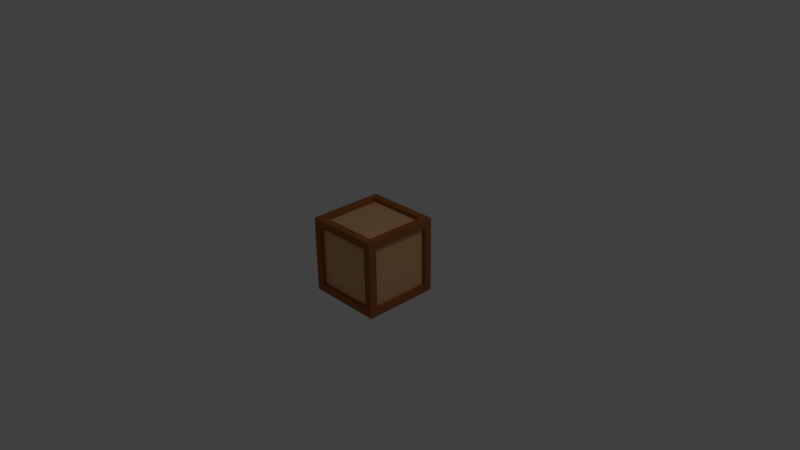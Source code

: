 # Source: Crate.blend  (saved by Blender 2.71.0; exported with 4.5.12 LTS)
import bpy
from mathutils import Matrix  # noqa: F401  (used for matrix-valued properties, if any)

bpy.ops.wm.read_factory_settings(use_empty=True)
scene = bpy.context.scene
scene.name = 'Scene'

# ---- collections
col_collection_1 = bpy.data.collections.new('Collection 1'); scene.collection.children.link(col_collection_1)

# ---- materials (node trees are filled in below, after node groups)
mat_crate_dark = bpy.data.materials.new('Crate.Dark')
mat_crate_dark.alpha_threshold = 0.0
mat_crate_dark.use_transparent_shadow = False
mat_crate_dark.diffuse_color = (0.3588, 0.127, 0.0415, 1.0)
mat_crate_dark.roughness = 0.5
mat_crate_dark.line_color = (0.0, 0.0, 0.0, 1.0)
mat_crate_wood = bpy.data.materials.new('Crate.Wood')
mat_crate_wood.alpha_threshold = 0.0
mat_crate_wood.use_transparent_shadow = False
mat_crate_wood.diffuse_color = (0.8, 0.4621, 0.2297, 1.0)
mat_crate_wood.roughness = 0.5
mat_crate_wood.line_color = (0.0, 0.0, 0.0, 1.0)

# ---- material node trees

# ---- world
world_world = bpy.data.worlds.new('World'); scene.world = world_world
world_world.color = (0.05088, 0.05088, 0.05088)
world_world.use_sun_shadow = False
world_world.sun_shadow_jitter_overblur = 0.0
world_world.cycles.sampling_method = 'MANUAL'
world_world.cycles.sample_map_resolution = 256

# ---- cameras
cam_camera = bpy.data.cameras.new('Camera')
cam_camera.clip_end = 100.0
cam_camera.lens = 35.0
cam_camera.sensor_width = 32.0
cam_camera.sensor_height = 18.0
cam_camera.ortho_scale = 7.314
cam_camera.dof.focus_distance = 0.0
cam_camera.dof.aperture_fstop = 128.0

# ---- lights
light_lamp = bpy.data.lights.new('Lamp', 'POINT')
light_lamp.transmission_factor = 0.0
light_lamp.cutoff_distance = 30.0
light_lamp.energy = 100.0
light_lamp.shadow_buffer_clip_start = 1.001
light_lamp.shadow_soft_size = 0.1
light_lamp.shadow_maximum_resolution = 0.006
light_lamp.use_absolute_resolution = True
light_lamp.cycles.use_multiple_importance_sampling = False

# ---- meshes
me_cube = bpy.data.meshes.new('Cube')
me_cube.from_pydata([(0.5195, 0.5195, -0.5195), (0.5195, -0.5195, -0.5195), (-0.5195, -0.5195, -0.5195), (-0.5195, 0.5195, -0.5195), (0.5195, 0.5195, 0.5195), (0.5195, -0.5195, 0.5195), (-0.5195, -0.5195, 0.5195), (-0.5195, 0.5195, 0.5195), (0.4156, 0.4156, 0.5195), (0.4156, -0.4156, 0.5195), (-0.4156, -0.4156, 0.5195), (-0.4156, 0.4156, 0.5195), (-0.5195, -0.4156, -0.4156), (-0.5195, 0.4156, -0.4156), (-0.5195, -0.4156, 0.4156), (-0.5195, 0.4156, 0.4156), (0.4156, 0.4156, -0.5195), (0.4156, -0.4156, -0.5195), (-0.4156, -0.4156, -0.5195), (-0.4156, 0.4156, -0.5195), (0.4156, -0.5195, -0.4156), (-0.4156, -0.5195, -0.4156), (0.4156, -0.5195, 0.4156), (-0.4156, -0.5195, 0.4156), (0.5195, 0.4156, -0.4156), (0.5195, -0.4156, -0.4156), (0.5195, 0.4156, 0.4156), (0.5195, -0.4156, 0.4156), (0.4156, 0.5195, -0.4156), (-0.4156, 0.5195, -0.4156), (0.4156, 0.5195, 0.4156), (-0.4156, 0.5195, 0.4156), (0.4156, -0.4675, -0.4156), (-0.4156, -0.4675, -0.4156), (0.4156, -0.4675, 0.4156), (-0.4156, -0.4675, 0.4156), (0.4156, 0.4675, -0.4156), (-0.4156, 0.4675, -0.4156), (0.4156, 0.4675, 0.4156), (-0.4156, 0.4675, 0.4156), (-0.4675, -0.4156, -0.4156), (-0.4675, 0.4156, -0.4156), (-0.4675, -0.4156, 0.4156), (-0.4675, 0.4156, 0.4156), (0.4675, 0.4156, -0.4156), (0.4675, -0.4156, -0.4156), (0.4675, 0.4156, 0.4156), (0.4675, -0.4156, 0.4156), (0.4156, 0.4156, 0.4675), (0.4156, -0.4156, 0.4675), (-0.4156, -0.4156, 0.4675), (-0.4156, 0.4156, 0.4675), (0.4156, 0.4156, -0.4675), (0.4156, -0.4156, -0.4675), (-0.4156, -0.4156, -0.4675), (-0.4156, 0.4156, -0.4675)], [], [(2, 3, 19, 18), (7, 6, 10, 11), (4, 5, 27, 26), (5, 6, 23, 22), (6, 7, 15, 14), (7, 4, 30, 31), (17, 18, 54, 53), (6, 5, 9, 10), (4, 7, 11, 8), (5, 4, 8, 9), (27, 25, 45, 47), (7, 3, 13, 15), (2, 6, 14, 12), (3, 2, 12, 13), (18, 19, 55, 54), (1, 2, 18, 17), (3, 0, 16, 19), (0, 1, 17, 16), (29, 31, 39, 37), (6, 2, 21, 23), (1, 5, 22, 20), (2, 1, 20, 21), (26, 27, 47, 46), (5, 1, 25, 27), (0, 4, 26, 24), (1, 0, 24, 25), (31, 30, 38, 39), (3, 7, 31, 29), (4, 0, 28, 30), (0, 3, 29, 28), (32, 34, 35, 33), (38, 36, 37, 39), (30, 28, 36, 38), (28, 29, 37, 36), (22, 23, 35, 34), (23, 21, 33, 35), (20, 22, 34, 32), (21, 20, 32, 33), (40, 42, 43, 41), (44, 46, 47, 45), (24, 26, 46, 44), (25, 24, 44, 45), (14, 15, 43, 42), (15, 13, 41, 43), (12, 14, 42, 40), (13, 12, 40, 41), (48, 51, 50, 49), (52, 53, 54, 55), (19, 16, 52, 55), (16, 17, 53, 52), (11, 10, 50, 51), (10, 9, 49, 50), (8, 11, 51, 48), (9, 8, 48, 49)])
me_cube.polygons.foreach_set('material_index', [0, 0, 0, 0, 0, 0, 0, 0, 0, 0, 0, 0, 0, 0, 0, 0, 0, 0, 0, 0, 0, 0, 0, 0, 0, 0, 0, 0, 0, 0, 1, 1, 0, 0, 0, 0, 0, 0, 1, 1, 0, 0, 0, 0, 0, 0, 1, 1, 0, 0, 0, 0, 0, 0])
me_cube.materials.append(mat_crate_dark)
me_cube.materials.append(mat_crate_wood)
me_cube.use_remesh_preserve_volume = False
me_cube.use_remesh_preserve_attributes = False
me_cube.use_mirror_vertex_groups = False
me_cube.update()

# ---- objects
ob_cube = bpy.data.objects.new('Cube', me_cube)
ob_lamp = bpy.data.objects.new('Lamp', light_lamp)
ob_camera = bpy.data.objects.new('Camera', cam_camera)

# ---- transforms, parenting, visibility, modifiers, constraints
ob_cube.location = (0.0, 0.0, 0.0)
ob_cube.lock_rotations_4d = False
ob_cube.empty_display_type = 'ARROWS'
ob_cube.lineart.crease_threshold = 0.0
ob_lamp.location = (4.076, 1.005, 5.904)
ob_lamp.rotation_euler = (0.6503, 0.05522, 1.866)
ob_lamp.lock_rotations_4d = False
ob_lamp.empty_display_type = 'ARROWS'
ob_lamp.color = (0.0, 0.0, 0.0, 0.0)
ob_lamp.lineart.crease_threshold = 0.0
ob_camera.location = (7.481, -6.508, 5.344)
ob_camera.rotation_euler = (1.109, 0.01082, 0.8149)
ob_camera.lock_rotations_4d = False
ob_camera.empty_display_type = 'ARROWS'
ob_camera.color = (0.0, 0.0, 0.0, 0.0)
ob_camera.display_type = 'WIRE'
ob_camera.lineart.crease_threshold = 0.0

# ---- collection membership
col_collection_1.objects.link(ob_cube)
col_collection_1.objects.link(ob_lamp)
col_collection_1.objects.link(ob_camera)

# ---- scene / render settings (as saved in the file)
scene.camera = ob_camera
scene.frame_start = 1; scene.frame_end = 250; scene.frame_set(1)
scene.render.engine = 'BLENDER_EEVEE_NEXT'
scene.render.resolution_percentage = 50
scene.render.dither_intensity = 0.0
scene.cycles.use_denoising = False
scene.cycles.samples = 10
scene.cycles.sampling_pattern = 'TABULATED_SOBOL'
scene.cycles.light_sampling_threshold = 0.0
scene.cycles.use_adaptive_sampling = False
scene.cycles.use_light_tree = False
scene.cycles.blur_glossy = 0.0
scene.cycles.volume_bounces = 1
scene.cycles.pixel_filter_type = 'GAUSSIAN'
scene.cycles.sample_clamp_indirect = 0.0
scene.view_settings.view_transform = 'Standard'
bpy.context.view_layer.update()
